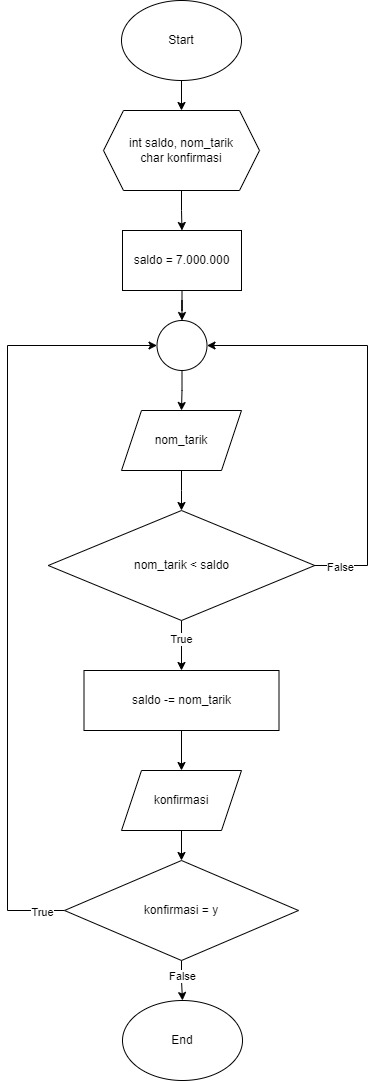

The diagram above was exported from draw.io. Its source (the exported page's mxGraphModel, read from the mxfile embedded in the PNG):
<mxGraphModel dx="1867" dy="887" grid="1" gridSize="10" guides="1" tooltips="1" connect="1" arrows="1" fold="1" page="1" pageScale="1" pageWidth="827" pageHeight="1169" math="0" shadow="0">
  <root>
    <mxCell id="WIyWlLk6GJQsqaUBKTNV-0" />
    <mxCell id="WIyWlLk6GJQsqaUBKTNV-1" parent="WIyWlLk6GJQsqaUBKTNV-0" />
    <mxCell id="Xr-Cp0rrInE6Zs7SCYuN-51" value="" style="edgeStyle=orthogonalEdgeStyle;rounded=0;orthogonalLoop=1;jettySize=auto;html=1;" edge="1" parent="WIyWlLk6GJQsqaUBKTNV-1" source="Xr-Cp0rrInE6Zs7SCYuN-49" target="Xr-Cp0rrInE6Zs7SCYuN-50">
      <mxGeometry relative="1" as="geometry" />
    </mxCell>
    <mxCell id="Xr-Cp0rrInE6Zs7SCYuN-49" value="Start" style="ellipse;whiteSpace=wrap;html=1;" vertex="1" parent="WIyWlLk6GJQsqaUBKTNV-1">
      <mxGeometry x="294" y="130" width="120" height="80" as="geometry" />
    </mxCell>
    <mxCell id="Xr-Cp0rrInE6Zs7SCYuN-53" value="" style="edgeStyle=orthogonalEdgeStyle;rounded=0;orthogonalLoop=1;jettySize=auto;html=1;" edge="1" parent="WIyWlLk6GJQsqaUBKTNV-1" source="Xr-Cp0rrInE6Zs7SCYuN-50" target="Xr-Cp0rrInE6Zs7SCYuN-52">
      <mxGeometry relative="1" as="geometry" />
    </mxCell>
    <mxCell id="Xr-Cp0rrInE6Zs7SCYuN-50" value="int saldo, nom_tarik&lt;br&gt;char konfirmasi" style="shape=hexagon;perimeter=hexagonPerimeter2;whiteSpace=wrap;html=1;fixedSize=1;" vertex="1" parent="WIyWlLk6GJQsqaUBKTNV-1">
      <mxGeometry x="276" y="240" width="156" height="80" as="geometry" />
    </mxCell>
    <mxCell id="Xr-Cp0rrInE6Zs7SCYuN-57" value="" style="edgeStyle=orthogonalEdgeStyle;rounded=0;orthogonalLoop=1;jettySize=auto;html=1;" edge="1" parent="WIyWlLk6GJQsqaUBKTNV-1" source="Xr-Cp0rrInE6Zs7SCYuN-52" target="Xr-Cp0rrInE6Zs7SCYuN-56">
      <mxGeometry relative="1" as="geometry" />
    </mxCell>
    <mxCell id="Xr-Cp0rrInE6Zs7SCYuN-52" value="saldo = 7.000.000" style="whiteSpace=wrap;html=1;" vertex="1" parent="WIyWlLk6GJQsqaUBKTNV-1">
      <mxGeometry x="295" y="360" width="119" height="60" as="geometry" />
    </mxCell>
    <mxCell id="Xr-Cp0rrInE6Zs7SCYuN-59" value="" style="edgeStyle=orthogonalEdgeStyle;rounded=0;orthogonalLoop=1;jettySize=auto;html=1;" edge="1" parent="WIyWlLk6GJQsqaUBKTNV-1" source="Xr-Cp0rrInE6Zs7SCYuN-56" target="Xr-Cp0rrInE6Zs7SCYuN-58">
      <mxGeometry relative="1" as="geometry" />
    </mxCell>
    <mxCell id="Xr-Cp0rrInE6Zs7SCYuN-56" value="" style="ellipse;whiteSpace=wrap;html=1;aspect=fixed;" vertex="1" parent="WIyWlLk6GJQsqaUBKTNV-1">
      <mxGeometry x="329.5" y="450" width="50" height="50" as="geometry" />
    </mxCell>
    <mxCell id="Xr-Cp0rrInE6Zs7SCYuN-61" value="" style="edgeStyle=orthogonalEdgeStyle;rounded=0;orthogonalLoop=1;jettySize=auto;html=1;" edge="1" parent="WIyWlLk6GJQsqaUBKTNV-1" source="Xr-Cp0rrInE6Zs7SCYuN-58" target="Xr-Cp0rrInE6Zs7SCYuN-60">
      <mxGeometry relative="1" as="geometry" />
    </mxCell>
    <mxCell id="Xr-Cp0rrInE6Zs7SCYuN-58" value="nom_tarik" style="shape=parallelogram;perimeter=parallelogramPerimeter;whiteSpace=wrap;html=1;fixedSize=1;" vertex="1" parent="WIyWlLk6GJQsqaUBKTNV-1">
      <mxGeometry x="294" y="540" width="120" height="60" as="geometry" />
    </mxCell>
    <mxCell id="Xr-Cp0rrInE6Zs7SCYuN-63" value="" style="edgeStyle=orthogonalEdgeStyle;rounded=0;orthogonalLoop=1;jettySize=auto;html=1;" edge="1" parent="WIyWlLk6GJQsqaUBKTNV-1" source="Xr-Cp0rrInE6Zs7SCYuN-60" target="Xr-Cp0rrInE6Zs7SCYuN-62">
      <mxGeometry relative="1" as="geometry" />
    </mxCell>
    <mxCell id="Xr-Cp0rrInE6Zs7SCYuN-66" value="True" style="edgeLabel;html=1;align=center;verticalAlign=middle;resizable=0;points=[];" vertex="1" connectable="0" parent="Xr-Cp0rrInE6Zs7SCYuN-63">
      <mxGeometry x="-0.2571" y="-1" relative="1" as="geometry">
        <mxPoint as="offset" />
      </mxGeometry>
    </mxCell>
    <mxCell id="Xr-Cp0rrInE6Zs7SCYuN-65" style="edgeStyle=orthogonalEdgeStyle;rounded=0;orthogonalLoop=1;jettySize=auto;html=1;entryX=1;entryY=0.5;entryDx=0;entryDy=0;" edge="1" parent="WIyWlLk6GJQsqaUBKTNV-1" source="Xr-Cp0rrInE6Zs7SCYuN-60" target="Xr-Cp0rrInE6Zs7SCYuN-56">
      <mxGeometry relative="1" as="geometry">
        <Array as="points">
          <mxPoint x="540" y="695" />
          <mxPoint x="540" y="475" />
        </Array>
      </mxGeometry>
    </mxCell>
    <mxCell id="Xr-Cp0rrInE6Zs7SCYuN-67" value="False" style="edgeLabel;html=1;align=center;verticalAlign=middle;resizable=0;points=[];" vertex="1" connectable="0" parent="Xr-Cp0rrInE6Zs7SCYuN-65">
      <mxGeometry x="-0.8818" y="-1" relative="1" as="geometry">
        <mxPoint as="offset" />
      </mxGeometry>
    </mxCell>
    <mxCell id="Xr-Cp0rrInE6Zs7SCYuN-60" value="nom_tarik &amp;lt; saldo" style="rhombus;whiteSpace=wrap;html=1;" vertex="1" parent="WIyWlLk6GJQsqaUBKTNV-1">
      <mxGeometry x="220.75" y="640" width="266.5" height="110" as="geometry" />
    </mxCell>
    <mxCell id="Xr-Cp0rrInE6Zs7SCYuN-69" value="" style="edgeStyle=orthogonalEdgeStyle;rounded=0;orthogonalLoop=1;jettySize=auto;html=1;" edge="1" parent="WIyWlLk6GJQsqaUBKTNV-1" source="Xr-Cp0rrInE6Zs7SCYuN-62" target="Xr-Cp0rrInE6Zs7SCYuN-68">
      <mxGeometry relative="1" as="geometry" />
    </mxCell>
    <mxCell id="Xr-Cp0rrInE6Zs7SCYuN-62" value="saldo -= nom_tarik" style="whiteSpace=wrap;html=1;" vertex="1" parent="WIyWlLk6GJQsqaUBKTNV-1">
      <mxGeometry x="256.5" y="800" width="195" height="60" as="geometry" />
    </mxCell>
    <mxCell id="Xr-Cp0rrInE6Zs7SCYuN-71" value="" style="edgeStyle=orthogonalEdgeStyle;rounded=0;orthogonalLoop=1;jettySize=auto;html=1;" edge="1" parent="WIyWlLk6GJQsqaUBKTNV-1" source="Xr-Cp0rrInE6Zs7SCYuN-68" target="Xr-Cp0rrInE6Zs7SCYuN-70">
      <mxGeometry relative="1" as="geometry" />
    </mxCell>
    <mxCell id="Xr-Cp0rrInE6Zs7SCYuN-68" value="konfirmasi" style="shape=parallelogram;perimeter=parallelogramPerimeter;whiteSpace=wrap;html=1;fixedSize=1;" vertex="1" parent="WIyWlLk6GJQsqaUBKTNV-1">
      <mxGeometry x="294" y="900" width="120" height="60" as="geometry" />
    </mxCell>
    <mxCell id="Xr-Cp0rrInE6Zs7SCYuN-73" value="" style="edgeStyle=orthogonalEdgeStyle;rounded=0;orthogonalLoop=1;jettySize=auto;html=1;" edge="1" parent="WIyWlLk6GJQsqaUBKTNV-1" source="Xr-Cp0rrInE6Zs7SCYuN-70" target="Xr-Cp0rrInE6Zs7SCYuN-72">
      <mxGeometry relative="1" as="geometry" />
    </mxCell>
    <mxCell id="Xr-Cp0rrInE6Zs7SCYuN-74" value="False" style="edgeLabel;html=1;align=center;verticalAlign=middle;resizable=0;points=[];" vertex="1" connectable="0" parent="Xr-Cp0rrInE6Zs7SCYuN-73">
      <mxGeometry x="-0.2334" relative="1" as="geometry">
        <mxPoint as="offset" />
      </mxGeometry>
    </mxCell>
    <mxCell id="Xr-Cp0rrInE6Zs7SCYuN-75" style="edgeStyle=orthogonalEdgeStyle;rounded=0;orthogonalLoop=1;jettySize=auto;html=1;entryX=0;entryY=0.5;entryDx=0;entryDy=0;" edge="1" parent="WIyWlLk6GJQsqaUBKTNV-1" source="Xr-Cp0rrInE6Zs7SCYuN-70" target="Xr-Cp0rrInE6Zs7SCYuN-56">
      <mxGeometry relative="1" as="geometry">
        <Array as="points">
          <mxPoint x="180" y="1040" />
          <mxPoint x="180" y="475" />
        </Array>
      </mxGeometry>
    </mxCell>
    <mxCell id="Xr-Cp0rrInE6Zs7SCYuN-77" value="True" style="edgeLabel;html=1;align=center;verticalAlign=middle;resizable=0;points=[];" vertex="1" connectable="0" parent="Xr-Cp0rrInE6Zs7SCYuN-75">
      <mxGeometry x="-0.9411" y="1" relative="1" as="geometry">
        <mxPoint as="offset" />
      </mxGeometry>
    </mxCell>
    <mxCell id="Xr-Cp0rrInE6Zs7SCYuN-70" value="konfirmasi = y" style="rhombus;whiteSpace=wrap;html=1;" vertex="1" parent="WIyWlLk6GJQsqaUBKTNV-1">
      <mxGeometry x="237" y="990" width="234" height="100" as="geometry" />
    </mxCell>
    <mxCell id="Xr-Cp0rrInE6Zs7SCYuN-72" value="End" style="ellipse;whiteSpace=wrap;html=1;" vertex="1" parent="WIyWlLk6GJQsqaUBKTNV-1">
      <mxGeometry x="295" y="1130" width="120" height="80" as="geometry" />
    </mxCell>
  </root>
</mxGraphModel>